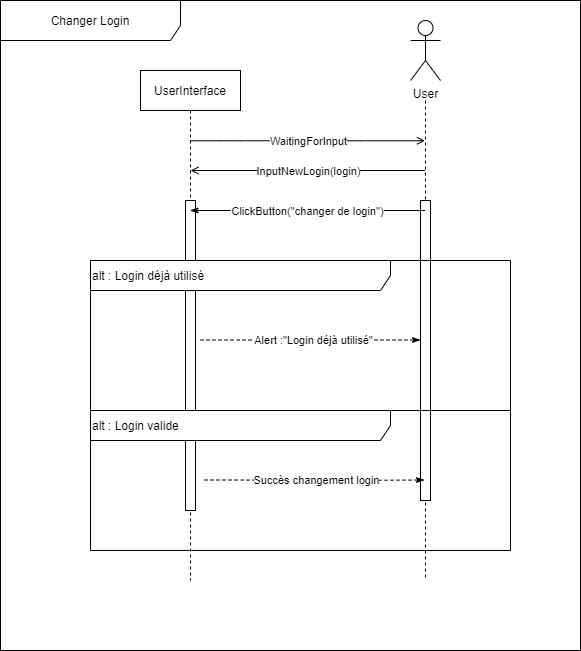

The diagram above was exported from draw.io. Its source (the exported page's mxGraphModel, read from the mxfile embedded in the PNG):
<mxGraphModel dx="1038" dy="548" grid="1" gridSize="10" guides="1" tooltips="1" connect="1" arrows="1" fold="1" page="1" pageScale="1" pageWidth="827" pageHeight="1169" math="0" shadow="0">
  <root>
    <mxCell id="IPQPpWkU0vvNBLQ4JXYK-0" />
    <mxCell id="IPQPpWkU0vvNBLQ4JXYK-1" parent="IPQPpWkU0vvNBLQ4JXYK-0" />
    <mxCell id="IPQPpWkU0vvNBLQ4JXYK-2" value="User" style="shape=umlActor;verticalLabelPosition=bottom;verticalAlign=top;html=1;" parent="IPQPpWkU0vvNBLQ4JXYK-1" vertex="1">
      <mxGeometry x="620" y="40" width="30" height="60" as="geometry" />
    </mxCell>
    <mxCell id="IPQPpWkU0vvNBLQ4JXYK-5" value="UserInterface" style="shape=umlLifeline;perimeter=lifelinePerimeter;whiteSpace=wrap;html=1;container=1;collapsible=0;recursiveResize=0;outlineConnect=0;" parent="IPQPpWkU0vvNBLQ4JXYK-1" vertex="1">
      <mxGeometry x="350" y="90" width="100" height="510" as="geometry" />
    </mxCell>
    <mxCell id="4U9RJrbjPLDMzg0vxQzD-5" value="" style="html=1;points=[];perimeter=orthogonalPerimeter;" parent="IPQPpWkU0vvNBLQ4JXYK-5" vertex="1">
      <mxGeometry x="45" y="130" width="10" height="310" as="geometry" />
    </mxCell>
    <mxCell id="IPQPpWkU0vvNBLQ4JXYK-7" value="" style="shape=umlLifeline;perimeter=lifelinePerimeter;whiteSpace=wrap;html=1;container=1;collapsible=0;recursiveResize=0;outlineConnect=0;size=0;" parent="IPQPpWkU0vvNBLQ4JXYK-1" vertex="1">
      <mxGeometry x="585" y="120" width="100" height="480" as="geometry" />
    </mxCell>
    <mxCell id="4U9RJrbjPLDMzg0vxQzD-4" value="" style="html=1;points=[];perimeter=orthogonalPerimeter;" parent="IPQPpWkU0vvNBLQ4JXYK-7" vertex="1">
      <mxGeometry x="45" y="100" width="10" height="300" as="geometry" />
    </mxCell>
    <mxCell id="4U9RJrbjPLDMzg0vxQzD-0" value="" style="endArrow=open;html=1;endFill=0;" parent="IPQPpWkU0vvNBLQ4JXYK-1" source="IPQPpWkU0vvNBLQ4JXYK-7" edge="1">
      <mxGeometry relative="1" as="geometry">
        <mxPoint x="614.5" y="190" as="sourcePoint" />
        <mxPoint x="400" y="190" as="targetPoint" />
        <Array as="points">
          <mxPoint x="444.5" y="190" />
        </Array>
      </mxGeometry>
    </mxCell>
    <mxCell id="4U9RJrbjPLDMzg0vxQzD-1" value="InputNewLogin(login)" style="edgeLabel;resizable=0;html=1;align=center;verticalAlign=middle;" parent="4U9RJrbjPLDMzg0vxQzD-0" connectable="0" vertex="1">
      <mxGeometry relative="1" as="geometry" />
    </mxCell>
    <mxCell id="4U9RJrbjPLDMzg0vxQzD-2" value="" style="endArrow=classicThin;html=1;endFill=1;" parent="IPQPpWkU0vvNBLQ4JXYK-1" source="IPQPpWkU0vvNBLQ4JXYK-7" target="IPQPpWkU0vvNBLQ4JXYK-5" edge="1">
      <mxGeometry relative="1" as="geometry">
        <mxPoint x="620" y="230" as="sourcePoint" />
        <mxPoint x="409.5" y="230" as="targetPoint" />
        <Array as="points">
          <mxPoint x="450" y="230" />
        </Array>
      </mxGeometry>
    </mxCell>
    <mxCell id="4U9RJrbjPLDMzg0vxQzD-3" value="ClickButton(&quot;changer de login&quot;)" style="edgeLabel;resizable=0;html=1;align=center;verticalAlign=middle;" parent="4U9RJrbjPLDMzg0vxQzD-2" connectable="0" vertex="1">
      <mxGeometry relative="1" as="geometry" />
    </mxCell>
    <mxCell id="hRxwNYcNZSXv5ljRzQ0N-0" value="" style="endArrow=open;html=1;endFill=0;" parent="IPQPpWkU0vvNBLQ4JXYK-1" target="IPQPpWkU0vvNBLQ4JXYK-7" edge="1">
      <mxGeometry relative="1" as="geometry">
        <mxPoint x="399.5" y="160.25" as="sourcePoint" />
        <mxPoint x="620" y="160" as="targetPoint" />
        <Array as="points">
          <mxPoint x="440" y="160.25" />
          <mxPoint x="560" y="160.25" />
        </Array>
      </mxGeometry>
    </mxCell>
    <mxCell id="hRxwNYcNZSXv5ljRzQ0N-1" value="WaitingForInput" style="edgeLabel;resizable=0;html=1;align=center;verticalAlign=middle;" parent="hRxwNYcNZSXv5ljRzQ0N-0" connectable="0" vertex="1">
      <mxGeometry relative="1" as="geometry" />
    </mxCell>
    <mxCell id="nCPH-cECsaJGww5jAG4x-0" value="alt : Login déjà utilisé" style="shape=umlFrame;whiteSpace=wrap;html=1;width=300;height=30;align=left;" parent="IPQPpWkU0vvNBLQ4JXYK-1" vertex="1">
      <mxGeometry x="300" y="280" width="420" height="150" as="geometry" />
    </mxCell>
    <mxCell id="Cw-eZA0IHnTAaPEaLqyT-0" value="alt : Login valide" style="shape=umlFrame;whiteSpace=wrap;html=1;width=300;height=30;align=left;" parent="IPQPpWkU0vvNBLQ4JXYK-1" vertex="1">
      <mxGeometry x="300" y="430" width="420" height="140" as="geometry" />
    </mxCell>
    <mxCell id="sBUtjoj1zNAkoJBjOgKf-0" value="" style="endArrow=classicThin;html=1;endFill=1;dashed=1;" parent="IPQPpWkU0vvNBLQ4JXYK-1" edge="1">
      <mxGeometry relative="1" as="geometry">
        <mxPoint x="414" y="499.5" as="sourcePoint" />
        <mxPoint x="634" y="499.5" as="targetPoint" />
        <Array as="points">
          <mxPoint x="440.5" y="499.5" />
          <mxPoint x="540" y="500" />
        </Array>
      </mxGeometry>
    </mxCell>
    <mxCell id="sBUtjoj1zNAkoJBjOgKf-1" value="Succès changement login" style="edgeLabel;resizable=0;html=1;align=center;verticalAlign=middle;" parent="sBUtjoj1zNAkoJBjOgKf-0" connectable="0" vertex="1">
      <mxGeometry relative="1" as="geometry">
        <mxPoint x="2" as="offset" />
      </mxGeometry>
    </mxCell>
    <mxCell id="sBUtjoj1zNAkoJBjOgKf-2" value="" style="endArrow=classicThin;html=1;endFill=1;dashed=1;" parent="IPQPpWkU0vvNBLQ4JXYK-1" edge="1">
      <mxGeometry relative="1" as="geometry">
        <mxPoint x="410" y="359.5" as="sourcePoint" />
        <mxPoint x="630" y="359.5" as="targetPoint" />
        <Array as="points">
          <mxPoint x="436.5" y="359.5" />
        </Array>
      </mxGeometry>
    </mxCell>
    <mxCell id="sBUtjoj1zNAkoJBjOgKf-3" value="Alert :&quot;Login déjà utilisé&quot;" style="edgeLabel;resizable=0;html=1;align=center;verticalAlign=middle;" parent="sBUtjoj1zNAkoJBjOgKf-2" connectable="0" vertex="1">
      <mxGeometry relative="1" as="geometry">
        <mxPoint x="2" as="offset" />
      </mxGeometry>
    </mxCell>
    <mxCell id="PcfMPt38jqYWmJa11nrK-0" value="Changer Login" style="shape=umlFrame;whiteSpace=wrap;html=1;width=180;height=40;" parent="IPQPpWkU0vvNBLQ4JXYK-1" vertex="1">
      <mxGeometry x="210" y="20" width="580" height="650" as="geometry" />
    </mxCell>
  </root>
</mxGraphModel>